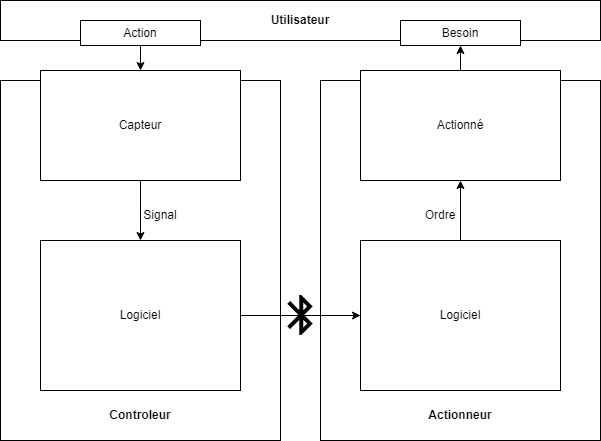

The diagram above was exported from draw.io. Its source (the exported page's mxGraphModel, read from the mxfile embedded in the PNG):
<mxGraphModel dx="1865" dy="489" grid="1" gridSize="10" guides="1" tooltips="1" connect="1" arrows="1" fold="1" page="1" pageScale="1" pageWidth="827" pageHeight="1169" math="0" shadow="0">
  <root>
    <mxCell id="0" />
    <mxCell id="1" parent="0" />
    <mxCell id="2" value="" style="shape=image;verticalLabelPosition=bottom;labelBackgroundColor=default;verticalAlign=top;aspect=fixed;imageAspect=0;image=https://cdn-icons-png.flaticon.com/512/61/61089.png;" vertex="1" parent="1">
      <mxGeometry x="-400" y="645" width="40" height="40" as="geometry" />
    </mxCell>
    <mxCell id="3" value="" style="rounded=0;whiteSpace=wrap;html=1;" vertex="1" parent="1">
      <mxGeometry x="-680" y="350" width="600" height="40" as="geometry" />
    </mxCell>
    <mxCell id="4" value="Action" style="rounded=0;whiteSpace=wrap;html=1;" vertex="1" parent="1">
      <mxGeometry x="-600" y="370" width="120" height="25" as="geometry" />
    </mxCell>
    <mxCell id="5" value="Besoin" style="rounded=0;whiteSpace=wrap;html=1;" vertex="1" parent="1">
      <mxGeometry x="-280" y="370" width="120" height="25" as="geometry" />
    </mxCell>
    <mxCell id="6" value="" style="rounded=0;whiteSpace=wrap;html=1;" vertex="1" parent="1">
      <mxGeometry x="-680" y="430" width="280" height="360" as="geometry" />
    </mxCell>
    <mxCell id="7" value="" style="rounded=0;whiteSpace=wrap;html=1;" vertex="1" parent="1">
      <mxGeometry x="-360" y="430" width="280" height="360" as="geometry" />
    </mxCell>
    <mxCell id="8" value="Capteur" style="rounded=0;whiteSpace=wrap;html=1;" vertex="1" parent="1">
      <mxGeometry x="-640" y="420" width="200" height="110" as="geometry" />
    </mxCell>
    <mxCell id="9" value="Actionné" style="rounded=0;whiteSpace=wrap;html=1;" vertex="1" parent="1">
      <mxGeometry x="-320" y="420" width="200" height="110" as="geometry" />
    </mxCell>
    <mxCell id="10" value="" style="endArrow=classic;html=1;rounded=0;entryX=0.5;entryY=0;entryDx=0;entryDy=0;exitX=0.5;exitY=1;exitDx=0;exitDy=0;" edge="1" source="4" target="8" parent="1">
      <mxGeometry width="50" height="50" relative="1" as="geometry">
        <mxPoint x="-370" y="410" as="sourcePoint" />
        <mxPoint x="-690" y="420" as="targetPoint" />
      </mxGeometry>
    </mxCell>
    <mxCell id="11" value="" style="endArrow=classic;html=1;rounded=0;entryX=0.5;entryY=1;entryDx=0;entryDy=0;exitX=0.5;exitY=0;exitDx=0;exitDy=0;" edge="1" source="9" target="5" parent="1">
      <mxGeometry width="50" height="50" relative="1" as="geometry">
        <mxPoint x="-530" y="470" as="sourcePoint" />
        <mxPoint x="-480" y="420" as="targetPoint" />
      </mxGeometry>
    </mxCell>
    <mxCell id="12" value="Logiciel" style="rounded=0;whiteSpace=wrap;html=1;" vertex="1" parent="1">
      <mxGeometry x="-640" y="590" width="200" height="150" as="geometry" />
    </mxCell>
    <mxCell id="13" value="Logiciel" style="rounded=0;whiteSpace=wrap;html=1;" vertex="1" parent="1">
      <mxGeometry x="-320" y="590" width="200" height="150" as="geometry" />
    </mxCell>
    <mxCell id="14" value="" style="endArrow=classic;html=1;rounded=0;exitX=1;exitY=0.5;exitDx=0;exitDy=0;entryX=0;entryY=0.5;entryDx=0;entryDy=0;" edge="1" source="12" target="13" parent="1">
      <mxGeometry width="50" height="50" relative="1" as="geometry">
        <mxPoint x="-540" y="600" as="sourcePoint" />
        <mxPoint x="-380" y="580" as="targetPoint" />
      </mxGeometry>
    </mxCell>
    <mxCell id="15" value="" style="endArrow=classic;html=1;rounded=0;exitX=0.5;exitY=1;exitDx=0;exitDy=0;entryX=0.5;entryY=0;entryDx=0;entryDy=0;" edge="1" source="8" target="12" parent="1">
      <mxGeometry width="50" height="50" relative="1" as="geometry">
        <mxPoint x="-540" y="580" as="sourcePoint" />
        <mxPoint x="-490" y="530" as="targetPoint" />
      </mxGeometry>
    </mxCell>
    <mxCell id="16" value="" style="endArrow=classic;html=1;rounded=0;entryX=0.5;entryY=1;entryDx=0;entryDy=0;exitX=0.5;exitY=0;exitDx=0;exitDy=0;" edge="1" source="13" target="9" parent="1">
      <mxGeometry width="50" height="50" relative="1" as="geometry">
        <mxPoint x="-540" y="580" as="sourcePoint" />
        <mxPoint x="-490" y="530" as="targetPoint" />
      </mxGeometry>
    </mxCell>
    <mxCell id="17" value="&lt;b&gt;Controleur&lt;/b&gt;" style="text;html=1;strokeColor=none;fillColor=none;align=center;verticalAlign=middle;whiteSpace=wrap;rounded=0;" vertex="1" parent="1">
      <mxGeometry x="-640" y="750" width="200" height="30" as="geometry" />
    </mxCell>
    <mxCell id="18" value="&lt;b&gt;Actionneur&lt;/b&gt;" style="text;html=1;strokeColor=none;fillColor=none;align=center;verticalAlign=middle;whiteSpace=wrap;rounded=0;" vertex="1" parent="1">
      <mxGeometry x="-320" y="750" width="200" height="30" as="geometry" />
    </mxCell>
    <mxCell id="19" value="&lt;b&gt;Utilisateur&lt;/b&gt;" style="text;html=1;strokeColor=none;fillColor=none;align=center;verticalAlign=middle;whiteSpace=wrap;rounded=0;" vertex="1" parent="1">
      <mxGeometry x="-410" y="355" width="60" height="30" as="geometry" />
    </mxCell>
    <mxCell id="20" value="Signal" style="text;html=1;strokeColor=none;fillColor=none;align=center;verticalAlign=middle;whiteSpace=wrap;rounded=0;" vertex="1" parent="1">
      <mxGeometry x="-550" y="550" width="60" height="30" as="geometry" />
    </mxCell>
    <mxCell id="21" value="Ordre" style="text;html=1;strokeColor=none;fillColor=none;align=center;verticalAlign=middle;whiteSpace=wrap;rounded=0;" vertex="1" parent="1">
      <mxGeometry x="-270" y="550" width="60" height="30" as="geometry" />
    </mxCell>
  </root>
</mxGraphModel>